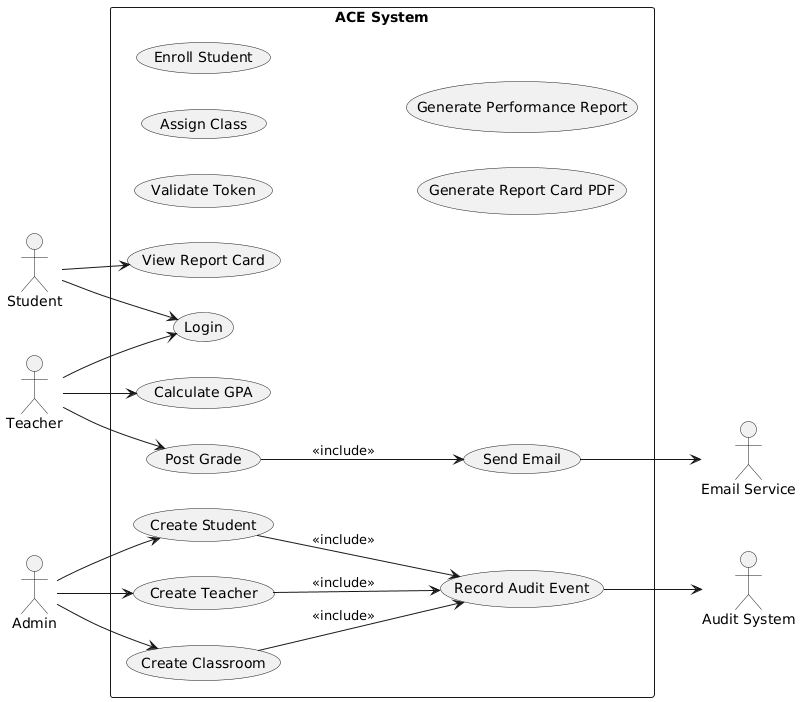

The diagram above was rendered by PlantUML. Its source (embedded in the PNG):
@startuml
left to right direction
skinparam packageStyle rectangle

actor Student
actor Teacher
actor Admin
actor "Email Service" as Email
actor "Audit System" as Audit

rectangle "ACE System" {

    ' AUTH
    usecase "Login" as UC1
    usecase "Validate Token" as UC2

    ' STUDENT
    usecase "Create Student" as UC3
    usecase "Post Grade" as UC4
    usecase "Calculate GPA" as UC5
    usecase "View Report Card" as UC6

    ' TEACHER
    usecase "Create Teacher" as UC7
    usecase "Assign Class" as UC8

    ' CLASSROOM
    usecase "Create Classroom" as UC9
    usecase "Enroll Student" as UC10

    ' REPORT
    usecase "Generate Report Card PDF" as UC11
    usecase "Generate Performance Report" as UC12

    ' NOTIFICATION
    usecase "Send Email" as UC13

    ' AUDIT
    usecase "Record Audit Event" as UC14
}

' =========================
' RELAÇÕES
' =========================

Student --> UC1
Student --> UC6

Teacher --> UC1
Teacher --> UC4
Teacher --> UC5

Admin --> UC3
Admin --> UC7
Admin --> UC9

UC4 --> UC13 : <<include>>
UC3 --> UC14 : <<include>>
UC7 --> UC14 : <<include>>
UC9 --> UC14 : <<include>>

UC13 --> Email
UC14 --> Audit
@enduml